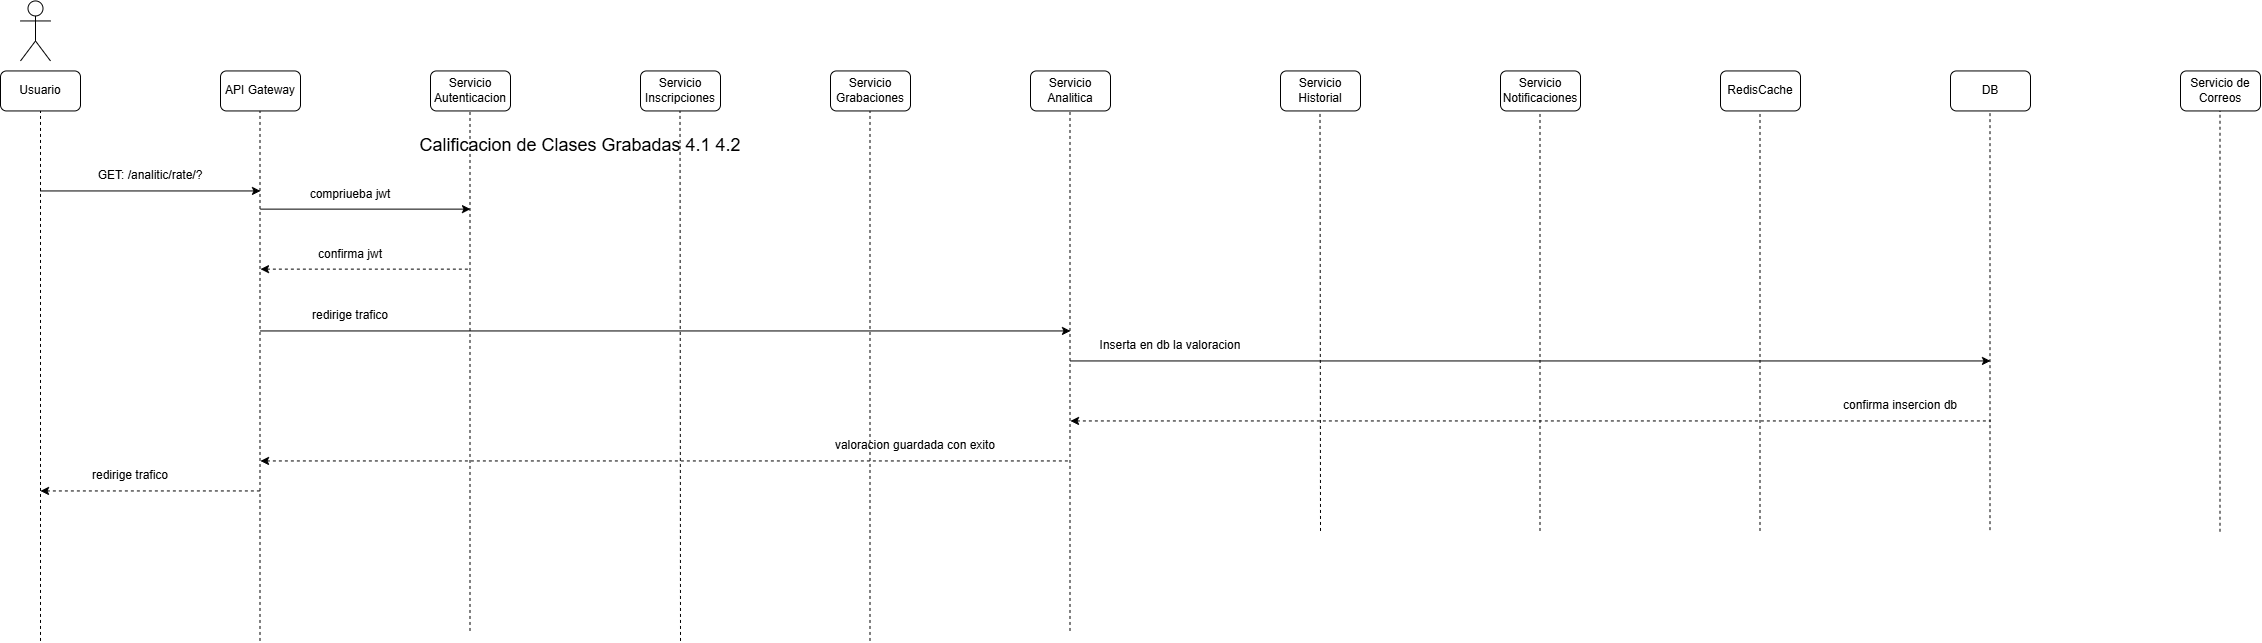

The diagram above was exported from draw.io. Its source (the exported page's mxGraphModel, read from the mxfile embedded in the PNG):
<mxGraphModel dx="1585" dy="872" grid="1" gridSize="10" guides="1" tooltips="1" connect="1" arrows="1" fold="1" page="1" pageScale="1" pageWidth="850" pageHeight="1100" math="0" shadow="0">
  <root>
    <mxCell id="0088zQBSoLph26LFl8tv-0" />
    <mxCell id="0088zQBSoLph26LFl8tv-1" parent="0088zQBSoLph26LFl8tv-0" />
    <mxCell id="0088zQBSoLph26LFl8tv-2" parent="0088zQBSoLph26LFl8tv-1" style="shape=umlActor;verticalLabelPosition=bottom;verticalAlign=top;html=1;outlineConnect=0;" value="" vertex="1">
      <mxGeometry height="60" width="30" x="60" y="30" as="geometry" />
    </mxCell>
    <mxCell id="0088zQBSoLph26LFl8tv-3" parent="0088zQBSoLph26LFl8tv-1" style="rounded=1;whiteSpace=wrap;html=1;" value="Usuario" vertex="1">
      <mxGeometry height="40" width="80" x="40" y="100" as="geometry" />
    </mxCell>
    <mxCell id="0088zQBSoLph26LFl8tv-4" parent="0088zQBSoLph26LFl8tv-1" style="rounded=1;whiteSpace=wrap;html=1;" value="API Gateway" vertex="1">
      <mxGeometry height="40" width="80" x="260" y="100" as="geometry" />
    </mxCell>
    <mxCell id="0088zQBSoLph26LFl8tv-5" parent="0088zQBSoLph26LFl8tv-1" style="rounded=1;whiteSpace=wrap;html=1;" value="Servicio Autenticacion" vertex="1">
      <mxGeometry height="40" width="80" x="470" y="100" as="geometry" />
    </mxCell>
    <mxCell id="0088zQBSoLph26LFl8tv-6" parent="0088zQBSoLph26LFl8tv-1" style="rounded=1;whiteSpace=wrap;html=1;" value="Servicio Inscripciones" vertex="1">
      <mxGeometry height="40" width="80" x="680" y="100" as="geometry" />
    </mxCell>
    <mxCell id="0088zQBSoLph26LFl8tv-7" parent="0088zQBSoLph26LFl8tv-1" style="rounded=1;whiteSpace=wrap;html=1;" value="Servicio Grabaciones" vertex="1">
      <mxGeometry height="40" width="80" x="870" y="100" as="geometry" />
    </mxCell>
    <mxCell id="0088zQBSoLph26LFl8tv-8" parent="0088zQBSoLph26LFl8tv-1" style="rounded=1;whiteSpace=wrap;html=1;" value="Servicio Analitica" vertex="1">
      <mxGeometry height="40" width="80" x="1070" y="100" as="geometry" />
    </mxCell>
    <mxCell id="0088zQBSoLph26LFl8tv-9" parent="0088zQBSoLph26LFl8tv-1" style="rounded=1;whiteSpace=wrap;html=1;" value="RedisCache" vertex="1">
      <mxGeometry height="40" width="80" x="1760" y="100" as="geometry" />
    </mxCell>
    <mxCell id="0088zQBSoLph26LFl8tv-10" parent="0088zQBSoLph26LFl8tv-1" style="rounded=1;whiteSpace=wrap;html=1;" value="Servicio Notificaciones" vertex="1">
      <mxGeometry height="40" width="80" x="1540" y="100" as="geometry" />
    </mxCell>
    <mxCell id="0088zQBSoLph26LFl8tv-11" parent="0088zQBSoLph26LFl8tv-1" style="rounded=1;whiteSpace=wrap;html=1;" value="Servicio Historial" vertex="1">
      <mxGeometry height="40" width="80" x="1320" y="100" as="geometry" />
    </mxCell>
    <mxCell id="0088zQBSoLph26LFl8tv-12" parent="0088zQBSoLph26LFl8tv-1" style="rounded=1;whiteSpace=wrap;html=1;" value="DB" vertex="1">
      <mxGeometry height="40" width="80" x="1990" y="100" as="geometry" />
    </mxCell>
    <mxCell id="0088zQBSoLph26LFl8tv-13" parent="0088zQBSoLph26LFl8tv-1" style="rounded=1;whiteSpace=wrap;html=1;" value="Servicio de Correos" vertex="1">
      <mxGeometry height="40" width="80" x="2220" y="100" as="geometry" />
    </mxCell>
    <mxCell id="0088zQBSoLph26LFl8tv-14" edge="1" parent="0088zQBSoLph26LFl8tv-1" style="endArrow=classic;html=1;rounded=0;" value="">
      <mxGeometry height="50" relative="1" width="50" as="geometry">
        <mxPoint x="80" y="220" as="sourcePoint" />
        <mxPoint x="300" y="220" as="targetPoint" />
      </mxGeometry>
    </mxCell>
    <mxCell id="0088zQBSoLph26LFl8tv-15" parent="0088zQBSoLph26LFl8tv-1" style="text;html=1;whiteSpace=wrap;strokeColor=none;fillColor=none;align=center;verticalAlign=middle;rounded=0;" value="&lt;span style=&quot;font-size: 18px;&quot;&gt;Calificacion de Clases Grabadas 4.1 4.2&lt;/span&gt;" vertex="1">
      <mxGeometry height="30" width="420" x="410" y="160" as="geometry" />
    </mxCell>
    <mxCell id="0088zQBSoLph26LFl8tv-16" parent="0088zQBSoLph26LFl8tv-1" style="text;html=1;whiteSpace=wrap;strokeColor=none;fillColor=none;align=center;verticalAlign=middle;rounded=0;" value="GET: /analitic/rate/?" vertex="1">
      <mxGeometry height="30" width="160" x="110" y="190" as="geometry" />
    </mxCell>
    <mxCell id="0088zQBSoLph26LFl8tv-17" edge="1" parent="0088zQBSoLph26LFl8tv-1" style="endArrow=none;dashed=1;html=1;rounded=0;entryX=0.5;entryY=1;entryDx=0;entryDy=0;" target="0088zQBSoLph26LFl8tv-3" value="">
      <mxGeometry height="50" relative="1" width="50" as="geometry">
        <mxPoint x="80" y="670" as="sourcePoint" />
        <mxPoint x="550" y="210" as="targetPoint" />
      </mxGeometry>
    </mxCell>
    <mxCell id="0088zQBSoLph26LFl8tv-18" edge="1" parent="0088zQBSoLph26LFl8tv-1" style="endArrow=none;dashed=1;html=1;rounded=0;entryX=0.5;entryY=1;entryDx=0;entryDy=0;" value="">
      <mxGeometry height="50" relative="1" width="50" as="geometry">
        <mxPoint x="299.5" y="670" as="sourcePoint" />
        <mxPoint x="299.5" y="140" as="targetPoint" />
      </mxGeometry>
    </mxCell>
    <mxCell id="0088zQBSoLph26LFl8tv-19" edge="1" parent="0088zQBSoLph26LFl8tv-1" style="endArrow=none;dashed=1;html=1;rounded=0;entryX=0.5;entryY=1;entryDx=0;entryDy=0;" value="">
      <mxGeometry height="50" relative="1" width="50" as="geometry">
        <mxPoint x="509.5" y="660" as="sourcePoint" />
        <mxPoint x="509.5" y="140" as="targetPoint" />
      </mxGeometry>
    </mxCell>
    <mxCell id="0088zQBSoLph26LFl8tv-20" edge="1" parent="0088zQBSoLph26LFl8tv-1" style="endArrow=none;dashed=1;html=1;rounded=0;entryX=0.5;entryY=1;entryDx=0;entryDy=0;" value="">
      <mxGeometry height="50" relative="1" width="50" as="geometry">
        <mxPoint x="720" y="670" as="sourcePoint" />
        <mxPoint x="719.5" y="140" as="targetPoint" />
      </mxGeometry>
    </mxCell>
    <mxCell id="0088zQBSoLph26LFl8tv-21" edge="1" parent="0088zQBSoLph26LFl8tv-1" style="endArrow=none;dashed=1;html=1;rounded=0;entryX=0.5;entryY=1;entryDx=0;entryDy=0;" value="">
      <mxGeometry height="50" relative="1" width="50" as="geometry">
        <mxPoint x="909.5" y="670" as="sourcePoint" />
        <mxPoint x="909.5" y="140" as="targetPoint" />
      </mxGeometry>
    </mxCell>
    <mxCell id="0088zQBSoLph26LFl8tv-22" edge="1" parent="0088zQBSoLph26LFl8tv-1" style="endArrow=none;dashed=1;html=1;rounded=0;entryX=0.5;entryY=1;entryDx=0;entryDy=0;" value="">
      <mxGeometry height="50" relative="1" width="50" as="geometry">
        <mxPoint x="1109.5" y="660" as="sourcePoint" />
        <mxPoint x="1109.5" y="140" as="targetPoint" />
      </mxGeometry>
    </mxCell>
    <mxCell id="0088zQBSoLph26LFl8tv-23" edge="1" parent="0088zQBSoLph26LFl8tv-1" style="endArrow=none;dashed=1;html=1;rounded=0;entryX=0.5;entryY=1;entryDx=0;entryDy=0;" value="">
      <mxGeometry height="50" relative="1" width="50" as="geometry">
        <mxPoint x="1360" y="560" as="sourcePoint" />
        <mxPoint x="1359.5" y="140" as="targetPoint" />
      </mxGeometry>
    </mxCell>
    <mxCell id="0088zQBSoLph26LFl8tv-24" edge="1" parent="0088zQBSoLph26LFl8tv-1" style="endArrow=none;dashed=1;html=1;rounded=0;entryX=0.5;entryY=1;entryDx=0;entryDy=0;" value="">
      <mxGeometry height="50" relative="1" width="50" as="geometry">
        <mxPoint x="1579.5" y="560" as="sourcePoint" />
        <mxPoint x="1579.5" y="140" as="targetPoint" />
      </mxGeometry>
    </mxCell>
    <mxCell id="0088zQBSoLph26LFl8tv-25" edge="1" parent="0088zQBSoLph26LFl8tv-1" style="endArrow=none;dashed=1;html=1;rounded=0;entryX=0.5;entryY=1;entryDx=0;entryDy=0;" value="">
      <mxGeometry height="50" relative="1" width="50" as="geometry">
        <mxPoint x="1799.5" y="560" as="sourcePoint" />
        <mxPoint x="1799.5" y="140" as="targetPoint" />
      </mxGeometry>
    </mxCell>
    <mxCell id="0088zQBSoLph26LFl8tv-26" edge="1" parent="0088zQBSoLph26LFl8tv-1" style="endArrow=none;dashed=1;html=1;rounded=0;entryX=0.5;entryY=1;entryDx=0;entryDy=0;" value="">
      <mxGeometry height="50" relative="1" width="50" as="geometry">
        <mxPoint x="2029.5" y="559.2000122070312" as="sourcePoint" />
        <mxPoint x="2029.5" y="140" as="targetPoint" />
      </mxGeometry>
    </mxCell>
    <mxCell id="0088zQBSoLph26LFl8tv-27" edge="1" parent="0088zQBSoLph26LFl8tv-1" style="endArrow=none;dashed=1;html=1;rounded=0;entryX=0.5;entryY=1;entryDx=0;entryDy=0;" value="">
      <mxGeometry height="50" relative="1" width="50" as="geometry">
        <mxPoint x="2259.5" y="560.7999877929688" as="sourcePoint" />
        <mxPoint x="2259.5" y="140" as="targetPoint" />
      </mxGeometry>
    </mxCell>
    <mxCell id="0088zQBSoLph26LFl8tv-28" edge="1" parent="0088zQBSoLph26LFl8tv-1" style="endArrow=classic;html=1;rounded=0;" value="">
      <mxGeometry height="50" relative="1" width="50" as="geometry">
        <mxPoint x="300" y="238.18" as="sourcePoint" />
        <mxPoint x="510" y="238.18" as="targetPoint" />
      </mxGeometry>
    </mxCell>
    <mxCell id="0088zQBSoLph26LFl8tv-29" parent="0088zQBSoLph26LFl8tv-1" style="text;html=1;whiteSpace=wrap;strokeColor=none;fillColor=none;align=center;verticalAlign=middle;rounded=0;" value="compriueba jwt" vertex="1">
      <mxGeometry height="30" width="120" x="330" y="208.18" as="geometry" />
    </mxCell>
    <mxCell id="0088zQBSoLph26LFl8tv-30" edge="1" parent="0088zQBSoLph26LFl8tv-1" style="endArrow=none;html=1;rounded=0;startArrow=classic;startFill=1;endFill=0;dashed=1;" value="">
      <mxGeometry height="50" relative="1" width="50" as="geometry">
        <mxPoint x="300" y="298.18" as="sourcePoint" />
        <mxPoint x="510" y="298.18" as="targetPoint" />
      </mxGeometry>
    </mxCell>
    <mxCell id="0088zQBSoLph26LFl8tv-31" parent="0088zQBSoLph26LFl8tv-1" style="text;html=1;whiteSpace=wrap;strokeColor=none;fillColor=none;align=center;verticalAlign=middle;rounded=0;" value="confirma jwt" vertex="1">
      <mxGeometry height="30" width="120" x="330" y="268.18" as="geometry" />
    </mxCell>
    <mxCell id="0088zQBSoLph26LFl8tv-32" edge="1" parent="0088zQBSoLph26LFl8tv-1" style="endArrow=classic;html=1;rounded=0;" value="">
      <mxGeometry height="50" relative="1" width="50" as="geometry">
        <mxPoint x="300" y="360" as="sourcePoint" />
        <mxPoint x="1110" y="360" as="targetPoint" />
      </mxGeometry>
    </mxCell>
    <mxCell id="0088zQBSoLph26LFl8tv-33" parent="0088zQBSoLph26LFl8tv-1" style="text;html=1;whiteSpace=wrap;strokeColor=none;fillColor=none;align=center;verticalAlign=middle;rounded=0;" value="redirige trafico" vertex="1">
      <mxGeometry height="30" width="120" x="330" y="330" as="geometry" />
    </mxCell>
    <mxCell id="0088zQBSoLph26LFl8tv-34" edge="1" parent="0088zQBSoLph26LFl8tv-1" style="endArrow=classic;html=1;rounded=0;" value="">
      <mxGeometry height="50" relative="1" width="50" as="geometry">
        <mxPoint x="1110" y="390" as="sourcePoint" />
        <mxPoint x="2030" y="390" as="targetPoint" />
      </mxGeometry>
    </mxCell>
    <mxCell id="0088zQBSoLph26LFl8tv-35" parent="0088zQBSoLph26LFl8tv-1" style="text;html=1;whiteSpace=wrap;strokeColor=none;fillColor=none;align=center;verticalAlign=middle;rounded=0;" value="Inserta en db la valoracion" vertex="1">
      <mxGeometry height="30" width="160" x="1130" y="360" as="geometry" />
    </mxCell>
    <mxCell id="0088zQBSoLph26LFl8tv-36" edge="1" parent="0088zQBSoLph26LFl8tv-1" style="endArrow=none;html=1;rounded=0;startArrow=classic;startFill=1;endFill=0;dashed=1;" value="">
      <mxGeometry height="50" relative="1" width="50" as="geometry">
        <mxPoint x="1110" y="450" as="sourcePoint" />
        <mxPoint x="2030" y="450" as="targetPoint" />
      </mxGeometry>
    </mxCell>
    <mxCell id="0088zQBSoLph26LFl8tv-37" parent="0088zQBSoLph26LFl8tv-1" style="text;html=1;whiteSpace=wrap;strokeColor=none;fillColor=none;align=center;verticalAlign=middle;rounded=0;" value="confirma insercion db" vertex="1">
      <mxGeometry height="30" width="160" x="1860" y="420" as="geometry" />
    </mxCell>
    <mxCell id="0088zQBSoLph26LFl8tv-38" edge="1" parent="0088zQBSoLph26LFl8tv-1" style="endArrow=none;html=1;rounded=0;startArrow=classic;startFill=1;endFill=0;dashed=1;" value="">
      <mxGeometry height="50" relative="1" width="50" as="geometry">
        <mxPoint x="300" y="490" as="sourcePoint" />
        <mxPoint x="1110" y="490" as="targetPoint" />
      </mxGeometry>
    </mxCell>
    <mxCell id="0088zQBSoLph26LFl8tv-39" parent="0088zQBSoLph26LFl8tv-1" style="text;html=1;whiteSpace=wrap;strokeColor=none;fillColor=none;align=center;verticalAlign=middle;rounded=0;" value="valoracion guardada con exito" vertex="1">
      <mxGeometry height="30" width="290" x="810" y="460" as="geometry" />
    </mxCell>
    <mxCell id="0088zQBSoLph26LFl8tv-40" edge="1" parent="0088zQBSoLph26LFl8tv-1" style="endArrow=none;html=1;rounded=0;startArrow=classic;startFill=1;endFill=0;dashed=1;" value="">
      <mxGeometry height="50" relative="1" width="50" as="geometry">
        <mxPoint x="80" y="520" as="sourcePoint" />
        <mxPoint x="300" y="520" as="targetPoint" />
      </mxGeometry>
    </mxCell>
    <mxCell id="0088zQBSoLph26LFl8tv-41" parent="0088zQBSoLph26LFl8tv-1" style="text;html=1;whiteSpace=wrap;strokeColor=none;fillColor=none;align=center;verticalAlign=middle;rounded=0;" value="redirige trafico" vertex="1">
      <mxGeometry height="30" width="120" x="110" y="490" as="geometry" />
    </mxCell>
  </root>
</mxGraphModel>